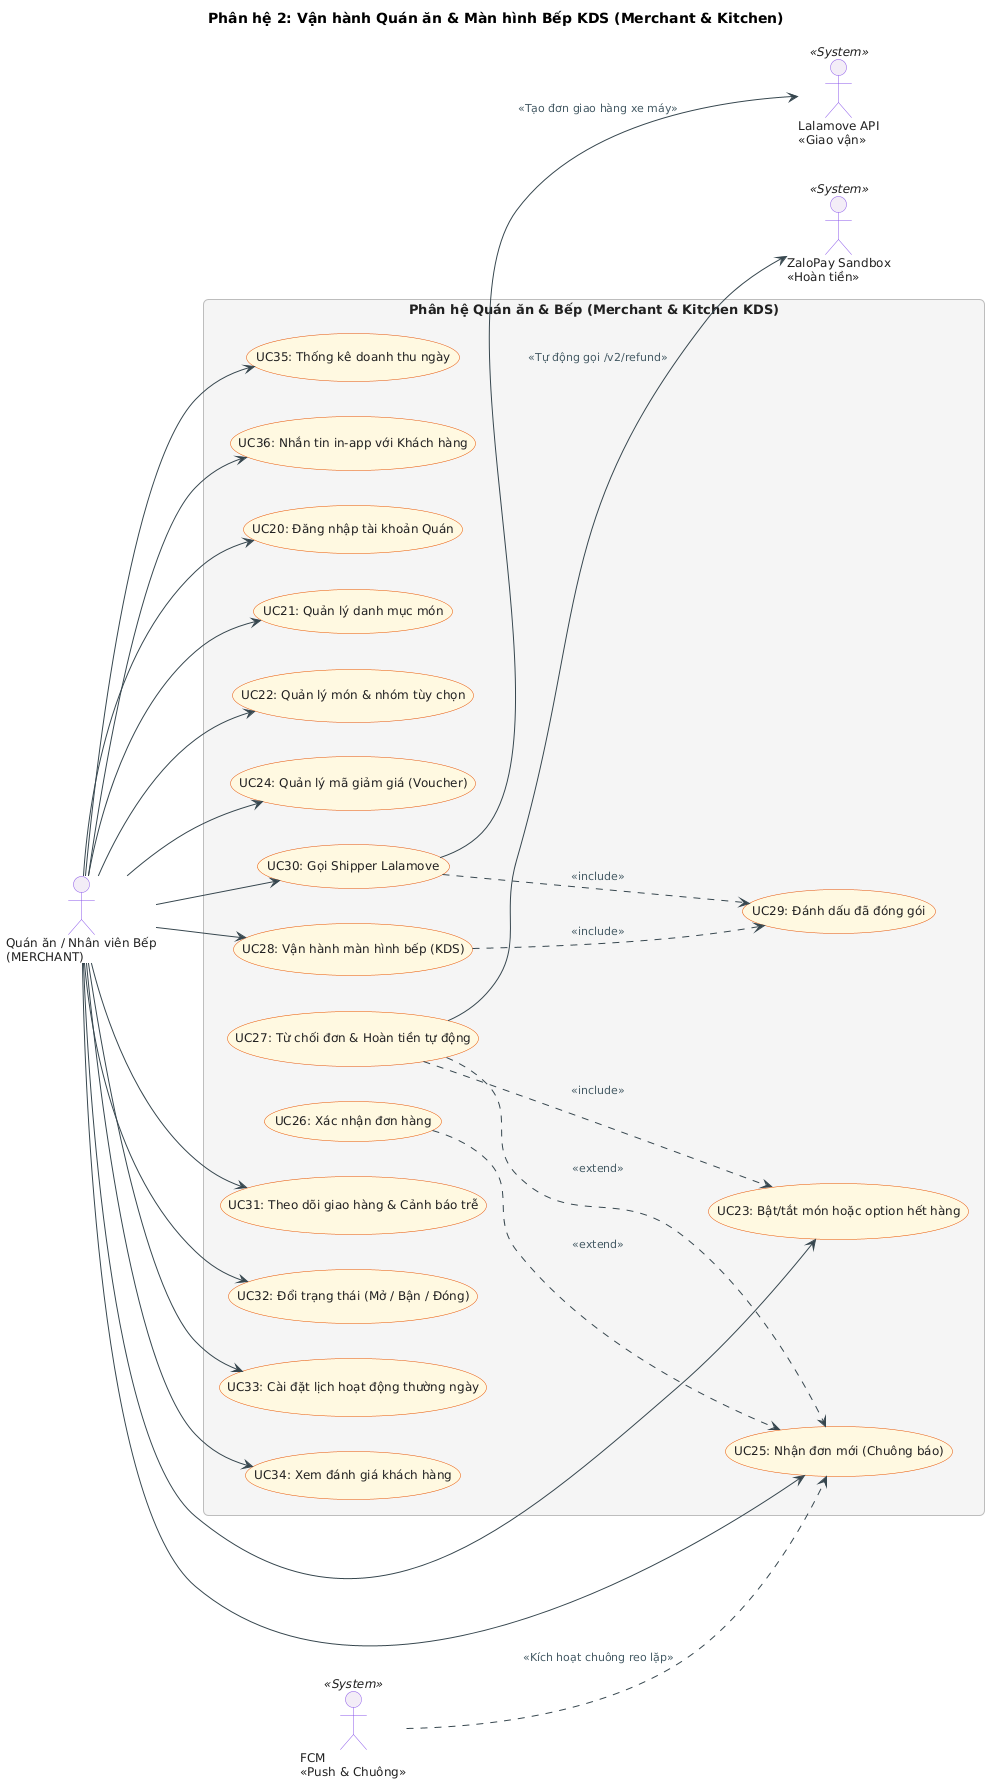

The diagram above was rendered by PlantUML. Its source (embedded in the PNG):
@startuml MiaoSong_QuanAn_Bep
title Phân hệ 2: Vận hành Quán ăn & Màn hình Bếp KDS (Merchant & Kitchen)
left to right direction

skinparam defaultFontName "Arial"
skinparam defaultFontSize 12
skinparam roundcorner 10
skinparam shadowing false
skinparam packageStyle rectangle

skinparam actor {
    BorderColor #8A57E8
    BackgroundColor #F3EDF7
    FontColor #212121
    FontSize 12
}

skinparam usecase {
    BorderColor #E65100
    BackgroundColor #FFF8E1
    FontColor #212121
    FontSize 12
    ArrowColor #37474F
}

skinparam rectangle {
    BorderColor #9E9E9E
    BackgroundColor #FAFAFA
    FontColor #212121
    FontSize 13
}

skinparam package {
    BorderColor #BDBDBD
    BackgroundColor #F5F5F5
    FontColor #37474F
    FontSize 12
}

skinparam arrow {
    Color #37474F
    FontColor #455A64
    FontSize 11
}


actor "Quán ăn / Nhân viên Bếp\n(MERCHANT)" as Q

actor "FCM\n<<Push & Chuông>>" as FCM <<System>>
actor "ZaloPay Sandbox\n<<Hoàn tiền>>" as ZLP <<System>>
actor "Lalamove API\n<<Giao vận>>" as LL <<System>>

rectangle "Phân hệ Quán ăn & Bếp (Merchant & Kitchen KDS)" {
    usecase "UC20: Đăng nhập tài khoản Quán" as UC20
    usecase "UC21: Quản lý danh mục món" as UC21
    usecase "UC22: Quản lý món & nhóm tùy chọn" as UC22
    usecase "UC23: Bật/tắt món hoặc option hết hàng" as UC23
    usecase "UC24: Quản lý mã giảm giá (Voucher)" as UC24
    usecase "UC25: Nhận đơn mới (Chuông báo)" as UC25
    usecase "UC26: Xác nhận đơn hàng" as UC26
    usecase "UC27: Từ chối đơn & Hoàn tiền tự động" as UC27
    usecase "UC28: Vận hành màn hình bếp (KDS)" as UC28
    usecase "UC29: Đánh dấu đã đóng gói" as UC29
    usecase "UC30: Gọi Shipper Lalamove" as UC30
    usecase "UC31: Theo dõi giao hàng & Cảnh báo trễ" as UC31
    usecase "UC32: Đổi trạng thái (Mở / Bận / Đóng)" as UC32
    usecase "UC33: Cài đặt lịch hoạt động thường ngày" as UC33
    usecase "UC34: Xem đánh giá khách hàng" as UC34
    usecase "UC35: Thống kê doanh thu ngày" as UC35
    usecase "UC36: Nhắn tin in-app với Khách hàng" as UC36
}

Q --> UC20
Q --> UC21
Q --> UC22
Q --> UC23
Q --> UC24
Q --> UC25
Q --> UC28
Q --> UC30
Q --> UC31
Q --> UC32
Q --> UC33
Q --> UC34
Q --> UC35
Q --> UC36

UC26 ..> UC25 : <<extend>>
UC27 ..> UC25 : <<extend>>
UC27 ..> UC23 : <<include>>
UC28 ..> UC29 : <<include>>
UC30 ..> UC29 : <<include>>

FCM ..> UC25 : <<Kích hoạt chuông reo lặp>>
UC27 --> ZLP : <<Tự động gọi /v2/refund>>
UC30 --> LL : <<Tạo đơn giao hàng xe máy>>
@enduml